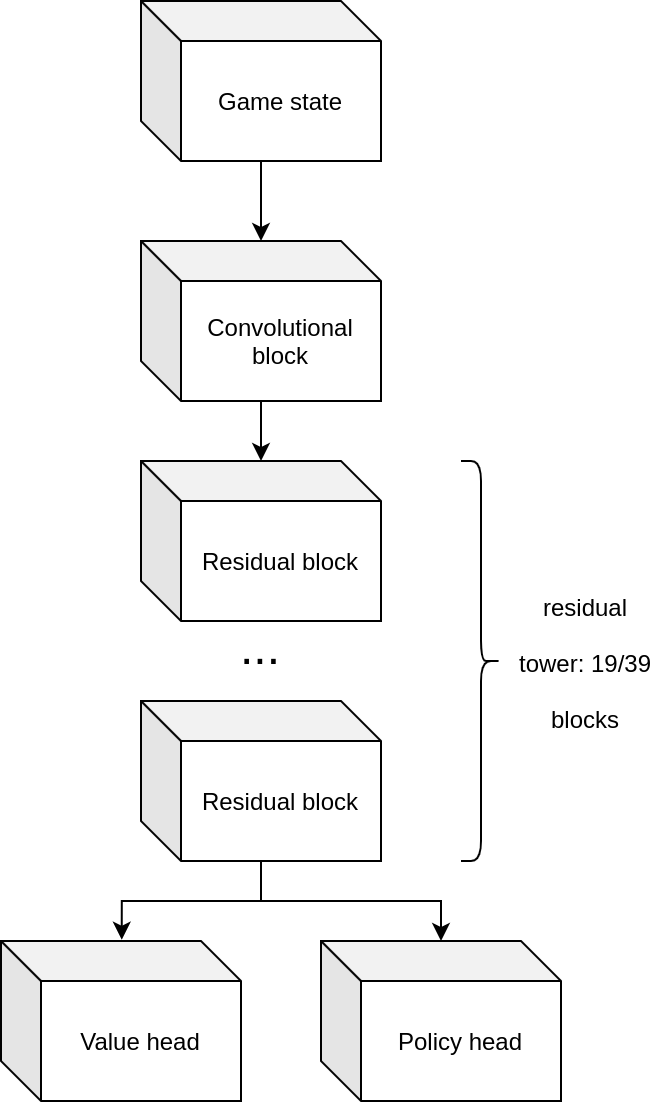

The diagram above was exported from draw.io. Its source (the exported page's mxGraphModel, read from the mxfile embedded in the PNG):
<mxGraphModel dx="763" dy="1217" grid="1" gridSize="10" guides="1" tooltips="1" connect="1" arrows="1" fold="1" page="1" pageScale="1" pageWidth="850" pageHeight="1100" math="0" shadow="0">
  <root>
    <mxCell id="JxgKX8vCB8N-vjBcV6Go-0" />
    <mxCell id="JxgKX8vCB8N-vjBcV6Go-1" parent="JxgKX8vCB8N-vjBcV6Go-0" />
    <mxCell id="P8_YyilouNfaLgKP0dHh-8" style="edgeStyle=orthogonalEdgeStyle;rounded=0;orthogonalLoop=1;jettySize=auto;html=1;" parent="JxgKX8vCB8N-vjBcV6Go-1" source="MI-Ia_j5H7X2fQmR-a57-5" target="P8_YyilouNfaLgKP0dHh-0" edge="1">
      <mxGeometry relative="1" as="geometry" />
    </mxCell>
    <mxCell id="MI-Ia_j5H7X2fQmR-a57-5" value="Game state" style="shape=cube;whiteSpace=wrap;html=1;boundedLbl=1;backgroundOutline=1;darkOpacity=0.05;darkOpacity2=0.1;" parent="JxgKX8vCB8N-vjBcV6Go-1" vertex="1">
      <mxGeometry x="190" y="40" width="120" height="80" as="geometry" />
    </mxCell>
    <mxCell id="MI-Ia_j5H7X2fQmR-a57-21" value="..." style="text;html=1;strokeColor=none;fillColor=none;align=center;verticalAlign=bottom;whiteSpace=wrap;rounded=0;fontSize=24;" parent="JxgKX8vCB8N-vjBcV6Go-1" vertex="1">
      <mxGeometry x="230" y="360" width="40" height="20" as="geometry" />
    </mxCell>
    <mxCell id="MI-Ia_j5H7X2fQmR-a57-24" value="" style="shape=curlyBracket;whiteSpace=wrap;html=1;rounded=1;fontSize=24;direction=west;" parent="JxgKX8vCB8N-vjBcV6Go-1" vertex="1">
      <mxGeometry x="350" y="270" width="20" height="200" as="geometry" />
    </mxCell>
    <mxCell id="MI-Ia_j5H7X2fQmR-a57-25" value="&lt;font style=&quot;font-size: 12px&quot;&gt;residual tower: 19/39&lt;br&gt;blocks&lt;/font&gt;" style="text;html=1;strokeColor=none;fillColor=none;align=center;verticalAlign=bottom;whiteSpace=wrap;rounded=0;fontSize=24;spacing=0;" parent="JxgKX8vCB8N-vjBcV6Go-1" vertex="1">
      <mxGeometry x="380" y="380" width="65" height="30" as="geometry" />
    </mxCell>
    <mxCell id="P8_YyilouNfaLgKP0dHh-11" style="edgeStyle=orthogonalEdgeStyle;rounded=0;orthogonalLoop=1;jettySize=auto;html=1;entryX=0.5;entryY=0;entryDx=0;entryDy=0;entryPerimeter=0;" parent="JxgKX8vCB8N-vjBcV6Go-1" source="P8_YyilouNfaLgKP0dHh-0" target="P8_YyilouNfaLgKP0dHh-2" edge="1">
      <mxGeometry relative="1" as="geometry" />
    </mxCell>
    <mxCell id="P8_YyilouNfaLgKP0dHh-0" value="Convolutional block" style="shape=cube;whiteSpace=wrap;html=1;boundedLbl=1;backgroundOutline=1;darkOpacity=0.05;darkOpacity2=0.1;" parent="JxgKX8vCB8N-vjBcV6Go-1" vertex="1">
      <mxGeometry x="190" y="160" width="120" height="80" as="geometry" />
    </mxCell>
    <mxCell id="P8_YyilouNfaLgKP0dHh-2" value="Residual block" style="shape=cube;whiteSpace=wrap;html=1;boundedLbl=1;backgroundOutline=1;darkOpacity=0.05;darkOpacity2=0.1;" parent="JxgKX8vCB8N-vjBcV6Go-1" vertex="1">
      <mxGeometry x="190" y="270" width="120" height="80" as="geometry" />
    </mxCell>
    <mxCell id="P8_YyilouNfaLgKP0dHh-12" style="edgeStyle=orthogonalEdgeStyle;rounded=0;orthogonalLoop=1;jettySize=auto;html=1;entryX=0.503;entryY=-0.008;entryDx=0;entryDy=0;entryPerimeter=0;" parent="JxgKX8vCB8N-vjBcV6Go-1" source="P8_YyilouNfaLgKP0dHh-4" target="P8_YyilouNfaLgKP0dHh-5" edge="1">
      <mxGeometry relative="1" as="geometry" />
    </mxCell>
    <mxCell id="P8_YyilouNfaLgKP0dHh-4" value="Residual block" style="shape=cube;whiteSpace=wrap;html=1;boundedLbl=1;backgroundOutline=1;darkOpacity=0.05;darkOpacity2=0.1;" parent="JxgKX8vCB8N-vjBcV6Go-1" vertex="1">
      <mxGeometry x="190" y="390" width="120" height="80" as="geometry" />
    </mxCell>
    <mxCell id="P8_YyilouNfaLgKP0dHh-5" value="Value head" style="shape=cube;whiteSpace=wrap;html=1;boundedLbl=1;backgroundOutline=1;darkOpacity=0.05;darkOpacity2=0.1;" parent="JxgKX8vCB8N-vjBcV6Go-1" vertex="1">
      <mxGeometry x="120" y="510" width="120" height="80" as="geometry" />
    </mxCell>
    <mxCell id="P8_YyilouNfaLgKP0dHh-14" style="edgeStyle=orthogonalEdgeStyle;rounded=0;orthogonalLoop=1;jettySize=auto;html=1;entryX=0.5;entryY=1;entryDx=0;entryDy=0;entryPerimeter=0;startArrow=classic;startFill=1;endArrow=none;endFill=0;" parent="JxgKX8vCB8N-vjBcV6Go-1" source="P8_YyilouNfaLgKP0dHh-6" target="P8_YyilouNfaLgKP0dHh-4" edge="1">
      <mxGeometry relative="1" as="geometry" />
    </mxCell>
    <mxCell id="P8_YyilouNfaLgKP0dHh-6" value="&lt;span style=&quot;font-weight: 400&quot;&gt;Policy head&lt;/span&gt;" style="shape=cube;whiteSpace=wrap;html=1;boundedLbl=1;backgroundOutline=1;darkOpacity=0.05;darkOpacity2=0.1;fontStyle=1" parent="JxgKX8vCB8N-vjBcV6Go-1" vertex="1">
      <mxGeometry x="280" y="510" width="120" height="80" as="geometry" />
    </mxCell>
  </root>
</mxGraphModel>